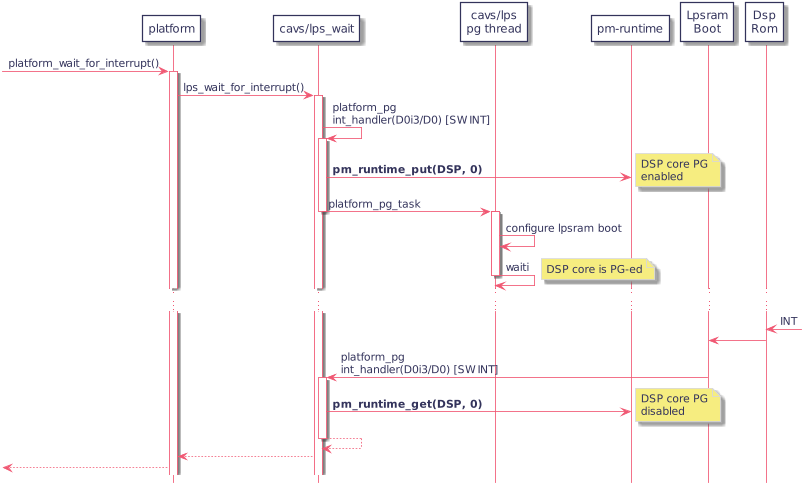

The diagram above was rendered by PlantUML. Its source (embedded in the PNG):
@startuml
hidefootbox
skinparam componentStyle uml2

skinparam defaultFontColor	#33335b

skinparam rectangle {
	color		#d6d6de
	backgroundColor	#ffffff
}

skinparam component {
	backgroundColor	#ffffff
	borderColor	#33335b
	arrowColor	#f05772
}

skinparam interface {
	backgroundColor	#ffffff
	borderColor	#f05772
}

skinparam class {
	backgroundColor	#ffffff
	borderColor	#33335b
	arrowColor	#f05772
}
skinparam stereotypeCBackgroundColor	#6fccdd

skinparam sequence {
	arrowColor		#4a4a86
	lifeLineBorderColor	#f05772
	groupBorderColor	#a1a1ca
	boxBorderColor		#a1a1ca
	dividerBorderColor	#d6d6de
	dividerBorderThickness	1
}
skinparam participant {
	borderColor		#33335b
	backgroundColor		#ffffff
}
skinparam actor {
	borderColor		#33335b
	backgroundColor		#ffffff
}

skinparam state {
	borderColor		#33335b
	backgroundColor		#ffffff
}

skinparam node {
	backgroundColor		#ffffff
}

skinparam note {
	backgroundColor 	#f6ed80
	borderColor		#d6d6de
}

skinparam activity {
	borderColor		#33335b
	backgroundColor		#ffffff
}

skinparam activityDiamond {
	borderColor		#33335b
	backgroundColor		#ffffff
}

skinparam arrowColor	#f05772
skinparam maxMessageSize 400
skinparam BoxPadding 4
scale max 800 width

participant platform
participant lps as "cavs/lps_wait"
participant lps_pg as "cavs/lps\npg thread"
participant pm_rt as "pm-runtime"

participant lpsram_boot as "Lpsram\nBoot"
participant dsp_rom as "Dsp\nRom"

-> platform : platform_wait_for_interrupt()
   activate platform
   platform -> lps : lps_wait_for_interrupt()
      activate lps
      lps -> lps : platform_pg\nint_handler(D0i3/D0) [SW INT]
         activate lps
         lps -> pm_rt : <b>pm_runtime_put(DSP, 0)</b>
            note right: DSP core PG\nenabled
         lps -> lps_pg : platform_pg_task
         deactivate lps
            activate lps_pg
               lps_pg -> lps_pg : configure lpsram boot
               lps_pg -> lps_pg : waiti
                  note right: DSP core is PG-ed
               deactivate lps_pg
...

dsp_rom <- : INT
lpsram_boot <- dsp_rom
lps <- lpsram_boot : platform_pg\nint_handler(D0i3/D0) [SW INT]
   activate lps
   lps -> pm_rt : <b>pm_runtime_get(DSP, 0)
      note right: DSP core PG\ndisabled
   lps <-- lps
   deactivate lps
platform <-- lps
<-- platform

@enduml